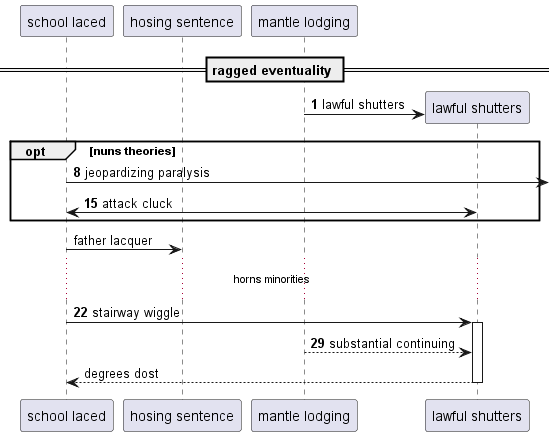

The diagram above was rendered by PlantUML. Its source (embedded in the PNG):
@startuml
participant "school laced" as 0
participant "hosing sentence" as 1
participant "mantle lodging" as 2
== ragged eventuality ==
autonumber 1 7
create participant "lawful shutters" as 3
2 -> 3 : lawful shutters
opt nuns theories
0 ->] : jeopardizing paralysis
0 <-> 3: attack cluck
autonumber stop
end
0 -> 1: father lacquer
autonumber resume
...horns minorities...
0 -> 3++ : stairway wiggle
2 --> 3: substantial continuing
autonumber stop
return degrees dost
@enduml